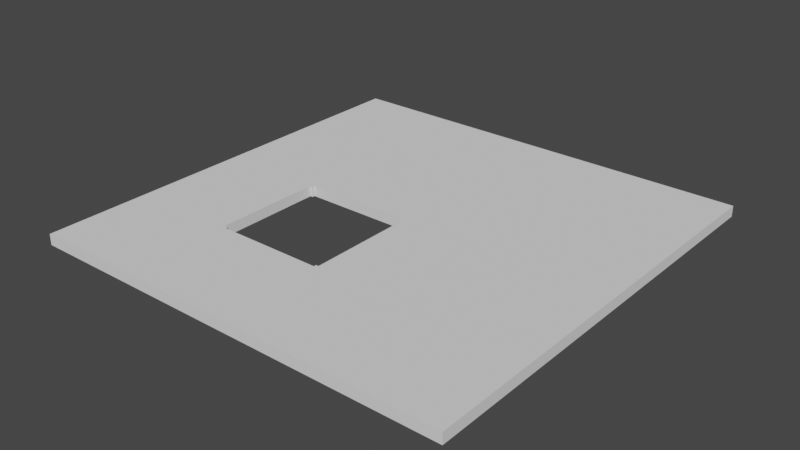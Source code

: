 # Source: stage.blend  (saved by Blender 3.4.6; exported with 4.5.12 LTS)
import bpy
from mathutils import Matrix  # noqa: F401  (used for matrix-valued properties, if any)

bpy.ops.wm.read_factory_settings(use_empty=True)
scene = bpy.context.scene
scene.name = 'Scene'

# ---- world
world_world = bpy.data.worlds.new('World'); scene.world = world_world
world_world.use_nodes = True; world_world.node_tree.nodes.clear()
_N = world_world.node_tree.nodes; _L = world_world.node_tree.links
n0 = _N.new('ShaderNodeOutputWorld'); n0.name = 'World Output'; n0.location = (300, 300)
n1 = _N.new('ShaderNodeBackground'); n1.name = 'Background'; n1.location = (10, 300)
n1.inputs[0].default_value = (0.05088, 0.05088, 0.05088, 1.0)
_L.new(n1.outputs[0], n0.inputs[0])
n0.is_active_output = True
world_world.color = (0.05088, 0.05088, 0.05088)
world_world.use_sun_shadow = False
world_world.sun_shadow_jitter_overblur = 0.0

# ---- meshes
me_stage = bpy.data.meshes.new('stage')
me_stage.from_pydata([(-10.0, -10.0, -1.0), (-10.0, -10.0, 0.0), (-10.0, 30.0, -1.0), (-10.0, 30.0, 0.0), (30.0, -10.0, -1.0), (30.0, -10.0, 0.0), (30.0, 30.0, -1.0), (30.0, 30.0, 0.0), (10.0, 30.0, -1.0), (-4.768e-07, 30.0, -1.0), (4.768e-07, 30.0, 0.0), (10.0, 30.0, 0.0), (4.768e-07, -10.0, -1.0), (10.0, -10.0, -1.0), (10.0, -10.0, 0.0), (-4.768e-07, -10.0, 0.0), (-10.0, 10.25, -1.0), (-10.0, -0.25, -1.0), (-10.0, -0.25, 0.0), (-10.0, 10.25, 0.0), (30.0, -0.25, -1.0), (30.0, 10.25, -1.0), (30.0, 10.25, 0.0), (30.0, -0.25, 0.0), (10.0, 10.25, 0.0), (10.0, -0.25, 0.0), (0.0, 10.25, 0.0), (-2.384e-07, -0.25, 0.0), (0.0, 10.25, -1.0), (2.384e-07, -0.25, -1.0), (10.0, 10.25, -1.0), (10.0, -0.25, -1.0), (-10.0, 10.0, -1.0), (-10.0, 0.0, -1.0), (-10.0, 0.0, 0.0), (-10.0, 10.0, 0.0), (30.0, 0.0, -1.0), (30.0, 10.0, -1.0), (30.0, 10.0, 0.0), (30.0, 0.0, 0.0), (10.0, 10.0, 0.0), (10.0, 0.0, 0.0), (-7.947e-08, 10.0, 0.0), (-1.589e-07, 0.0, 0.0), (7.947e-08, 10.0, -1.0), (1.589e-07, 0.0, -1.0), (10.0, 10.0, -1.0), (10.0, 0.0, -1.0), (-0.25, 30.0, -1.0), (-0.25, -10.0, 0.0), (-0.25, 30.0, 0.0), (-0.25, -10.0, -1.0), (-0.25, 10.25, -1.0), (-0.25, -0.25, -1.0), (-0.25, 10.25, 0.0), (-0.25, -0.25, 0.0), (-0.25, 10.0, 0.0), (-0.25, 0.0, 0.0), (-0.25, 10.0, -1.0), (-0.25, 0.0, -1.0), (10.25, 30.0, 0.0), (10.25, -10.0, -1.0), (10.25, 30.0, -1.0), (10.25, -10.0, 0.0), (10.25, 10.25, 0.0), (10.25, -0.25, 0.0), (10.25, 10.25, -1.0), (10.25, -0.25, -1.0), (10.25, 10.0, -1.0), (10.25, 0.0, -1.0), (10.25, 10.0, 0.0), (10.25, 0.0, 0.0)], [], [(62, 60, 7, 6), (20, 23, 5, 4), (51, 49, 1, 0), (67, 20, 4, 61), (55, 18, 1, 49), (65, 25, 14, 63), (25, 27, 15, 14), (53, 29, 12, 51), (29, 31, 13, 12), (61, 63, 14, 13), (13, 14, 15, 12), (48, 50, 10, 9), (9, 10, 11, 8), (48, 9, 28, 52), (11, 10, 26, 24), (59, 45, 29, 53), (60, 11, 24, 64), (50, 3, 19, 54), (71, 41, 25, 65), (62, 6, 21, 66), (57, 34, 18, 55), (6, 7, 22, 21), (69, 36, 20, 67), (16, 19, 3, 2), (36, 39, 23, 20), (0, 1, 18, 17), (32, 35, 19, 16), (9, 8, 30, 28), (30, 24, 26, 28), (40, 24, 30, 46), (31, 29, 27, 25), (42, 44, 28, 26), (27, 29, 45, 43), (57, 59, 58, 56), (25, 41, 47, 31), (70, 68, 69, 71), (17, 18, 34, 33), (33, 34, 35, 32), (21, 22, 38, 37), (37, 38, 39, 36), (66, 21, 37, 68), (68, 37, 36, 69), (54, 19, 35, 56), (56, 35, 34, 57), (64, 24, 40, 70), (52, 28, 44, 58), (71, 69, 47, 41), (32, 58, 59, 33), (16, 52, 58, 32), (43, 45, 59, 57), (26, 54, 56, 42), (43, 57, 55, 27), (10, 50, 54, 26), (33, 59, 53, 17), (2, 48, 52, 16), (2, 3, 50, 48), (17, 53, 51, 0), (27, 55, 49, 15), (12, 15, 49, 51), (38, 70, 71, 39), (22, 64, 70, 38), (40, 46, 68, 70), (30, 66, 68, 46), (47, 69, 67, 31), (8, 62, 66, 30), (39, 71, 65, 23), (7, 60, 64, 22), (4, 5, 63, 61), (23, 65, 63, 5), (31, 67, 61, 13), (8, 11, 60, 62), (56, 58, 44, 42)])
_k = set([(0, 1), (0, 17), (0, 51), (1, 18), (1, 49), (2, 3), (2, 16), (2, 48), (3, 19), (3, 50), (4, 5), (4, 20), (4, 61), (5, 23), (5, 63), (6, 7), (6, 21), (6, 62), (7, 22), (7, 60), (8, 9), (8, 62), (9, 48), (10, 11), (10, 50), (11, 60), (12, 13), (12, 51), (13, 61), (14, 15), (14, 63), (15, 49), (16, 32), (17, 33), (18, 34), (19, 35), (20, 36), (21, 37), (22, 38), (23, 39), (24, 26), (24, 30), (24, 40), (25, 27), (25, 31), (25, 41), (26, 28), (26, 42), (27, 29), (27, 43), (28, 30), (28, 44), (29, 31), (29, 45), (30, 46), (31, 47), (32, 33), (34, 35), (36, 37), (38, 39), (40, 46), (40, 70), (41, 47), (41, 71), (42, 44), (42, 56), (43, 45), (43, 57), (44, 58), (45, 59), (46, 68), (47, 69), (56, 57), (56, 58), (57, 59), (58, 59), (68, 69), (68, 70), (69, 71), (70, 71)])
me_stage.attributes.new('sharp_edge', 'BOOLEAN', 'EDGE').data.foreach_set('value', [ (min(e.vertices), max(e.vertices)) in _k for e in me_stage.edges])
_uv = me_stage.uv_layers.new(name='UVMap')
_uv.uv.foreach_set('vector', [0.375, 0.4583, 0.625, 0.4583, 0.625, 0.5, 0.375, 0.5, 0.375, 0.6875, 0.625, 0.6875, 0.625, 0.75, 0.375, 0.75, 0.375, 0.9583, 0.625, 0.9583, 0.625, 1.0, 0.375, 1.0, 0.3333, 0.6875, 0.375, 0.6875, 0.375, 0.75, 0.3333, 0.75, 0.8333, 0.6875, 0.875, 0.6875, 0.875, 0.75, 0.8333, 0.75, 0.6667, 0.6875, 0.7083, 0.6875, 0.7083, 0.75, 0.6667, 0.75, 0.7083, 0.6875, 0.7917, 0.6875, 0.7917, 0.75, 0.7083, 0.75, 0.1667, 0.6875, 0.2083, 0.6875, 0.2083, 0.75, 0.1667, 0.75, 0.2083, 0.6875, 0.2917, 0.6875, 0.2917, 0.75, 0.2083, 0.75, 0.375, 0.7917, 0.625, 0.7917, 0.625, 0.8333, 0.375, 0.8333, 0.375, 0.8333, 0.625, 0.8333, 0.625, 0.9167, 0.375, 0.9167, 0.375, 0.2917, 0.625, 0.2917, 0.625, 0.3333, 0.375, 0.3333, 0.375, 0.3333, 0.625, 0.3333, 0.625, 0.4167, 0.375, 0.4167, 0.1667, 0.5, 0.2083, 0.5, 0.2083, 0.625, 0.1667, 0.625, 0.7083, 0.5, 0.7917, 0.5, 0.7917, 0.625, 0.7083, 0.625, 0.1667, 0.6667, 0.2083, 0.6667, 0.2083, 0.6875, 0.1667, 0.6875, 0.6667, 0.5, 0.7083, 0.5, 0.7083, 0.625, 0.6667, 0.625, 0.8333, 0.5, 0.875, 0.5, 0.875, 0.625, 0.8333, 0.625, 0.6667, 0.6667, 0.7083, 0.6667, 0.7083, 0.6875, 0.6667, 0.6875, 0.3333, 0.5, 0.375, 0.5, 0.375, 0.625, 0.3333, 0.625, 0.8333, 0.6667, 0.875, 0.6667, 0.875, 0.6875, 0.8333, 0.6875, 0.375, 0.5, 0.625, 0.5, 0.625, 0.625, 0.375, 0.625, 0.3333, 0.6667, 0.375, 0.6667, 0.375, 0.6875, 0.3333, 0.6875, 0.375, 0.125, 0.625, 0.125, 0.625, 0.25, 0.375, 0.25, 0.375, 0.6667, 0.625, 0.6667, 0.625, 0.6875, 0.375, 0.6875, 0.375, 0.0, 0.625, 0.0, 0.625, 0.0625, 0.375, 0.0625, 0.375, 0.1042, 0.625, 0.1042, 0.625, 0.125, 0.375, 0.125, 0.2083, 0.5, 0.2917, 0.5, 0.2917, 0.625, 0.2083, 0.625, 0.2917, 0.625, 0.7083, 0.625, 0.7917, 0.625, 0.2083, 0.625, 0.7083, 0.6458, 0.7083, 0.625, 0.2917, 0.625, 0.2917, 0.6458, 0.2917, 0.6875, 0.2083, 0.6875, 0.7917, 0.6875, 0.7083, 0.6875, 0.7917, 0.6458, 0.2083, 0.6458, 0.2083, 0.625, 0.7917, 0.625, 0.7917, 0.6875, 0.2083, 0.6875, 0.2083, 0.6667, 0.7917, 0.6667, 0.8333, 0.6667, 0.1667, 0.6667, 0.1667, 0.6458, 0.8333, 0.6458, 0.7083, 0.6875, 0.7083, 0.6667, 0.2917, 0.6667, 0.2917, 0.6875, 0.6667, 0.6458, 0.3333, 0.6458, 0.3333, 0.6667, 0.6667, 0.6667, 0.375, 0.0625, 0.625, 0.0625, 0.625, 0.08333, 0.375, 0.08333, 0.375, 0.08333, 0.625, 0.08333, 0.625, 0.1042, 0.375, 0.1042, 0.375, 0.625, 0.625, 0.625, 0.625, 0.6458, 0.375, 0.6458, 0.375, 0.6458, 0.625, 0.6458, 0.625, 0.6667, 0.375, 0.6667, 0.3333, 0.625, 0.375, 0.625, 0.375, 0.6458, 0.3333, 0.6458, 0.3333, 0.6458, 0.375, 0.6458, 0.375, 0.6667, 0.3333, 0.6667, 0.8333, 0.625, 0.875, 0.625, 0.875, 0.6458, 0.8333, 0.6458, 0.8333, 0.6458, 0.875, 0.6458, 0.875, 0.6667, 0.8333, 0.6667, 0.6667, 0.625, 0.7083, 0.625, 0.7083, 0.6458, 0.6667, 0.6458, 0.1667, 0.625, 0.2083, 0.625, 0.2083, 0.6458, 0.1667, 0.6458, 0.6667, 0.6667, 0.3333, 0.6667, 0.2917, 0.6667, 0.7083, 0.6667, 0.125, 0.6458, 0.1667, 0.6458, 0.1667, 0.6667, 0.125, 0.6667, 0.125, 0.625, 0.1667, 0.625, 0.1667, 0.6458, 0.125, 0.6458, 0.7917, 0.6667, 0.2083, 0.6667, 0.1667, 0.6667, 0.8333, 0.6667, 0.7917, 0.625, 0.8333, 0.625, 0.8333, 0.6458, 0.7917, 0.6458, 0.7917, 0.6667, 0.8333, 0.6667, 0.8333, 0.6875, 0.7917, 0.6875, 0.7917, 0.5, 0.8333, 0.5, 0.8333, 0.625, 0.7917, 0.625, 0.125, 0.6667, 0.1667, 0.6667, 0.1667, 0.6875, 0.125, 0.6875, 0.125, 0.5, 0.1667, 0.5, 0.1667, 0.625, 0.125, 0.625, 0.375, 0.25, 0.625, 0.25, 0.625, 0.2917, 0.375, 0.2917, 0.125, 0.6875, 0.1667, 0.6875, 0.1667, 0.75, 0.125, 0.75, 0.7917, 0.6875, 0.8333, 0.6875, 0.8333, 0.75, 0.7917, 0.75, 0.375, 0.9167, 0.625, 0.9167, 0.625, 0.9583, 0.375, 0.9583, 0.625, 0.6458, 0.6667, 0.6458, 0.6667, 0.6667, 0.625, 0.6667, 0.625, 0.625, 0.6667, 0.625, 0.6667, 0.6458, 0.625, 0.6458, 0.7083, 0.6458, 0.2917, 0.6458, 0.3333, 0.6458, 0.6667, 0.6458, 0.2917, 0.625, 0.3333, 0.625, 0.3333, 0.6458, 0.2917, 0.6458, 0.2917, 0.6667, 0.3333, 0.6667, 0.3333, 0.6875, 0.2917, 0.6875, 0.2917, 0.5, 0.3333, 0.5, 0.3333, 0.625, 0.2917, 0.625, 0.625, 0.6667, 0.6667, 0.6667, 0.6667, 0.6875, 0.625, 0.6875, 0.625, 0.5, 0.6667, 0.5, 0.6667, 0.625, 0.625, 0.625, 0.375, 0.75, 0.625, 0.75, 0.625, 0.7917, 0.375, 0.7917, 0.625, 0.6875, 0.6667, 0.6875, 0.6667, 0.75, 0.625, 0.75, 0.2917, 0.6875, 0.3333, 0.6875, 0.3333, 0.75, 0.2917, 0.75, 0.375, 0.4167, 0.625, 0.4167, 0.625, 0.4583, 0.375, 0.4583, 0.8333, 0.6458, 0.1667, 0.6458, 0.2083, 0.6458, 0.7917, 0.6458])
me_stage.use_remesh_fix_poles = True
me_stage.use_remesh_preserve_attributes = False
me_stage.update()

# ---- objects
ob_stage = bpy.data.objects.new('stage', me_stage)

# ---- transforms, parenting, visibility, modifiers, constraints
ob_stage.location = (0.0, 0.0, 0.0)

# ---- collection membership
scene.collection.objects.link(ob_stage)

# ---- scene / render settings (as saved in the file)
scene.frame_start = 1; scene.frame_end = 250; scene.frame_set(1)
scene.render.engine = 'BLENDER_EEVEE_NEXT'
scene.cycles.use_denoising = False
scene.cycles.samples = 128
scene.cycles.sampling_pattern = 'TABULATED_SOBOL'
scene.cycles.use_adaptive_sampling = False
scene.cycles.use_light_tree = False
scene.view_settings.view_transform = 'Filmic'
bpy.context.view_layer.update()

# ---- added for rendering (the .blend has no active camera and no usable light): camera, sun
cam_auto = bpy.data.cameras.new('AutoCamera')
cam_auto.lens = 50.0
cam_auto.sensor_width = 36.0
cam_auto.clip_end = 1000.0
ob_auto_camera = bpy.data.objects.new('AutoCamera', cam_auto)
scene.collection.objects.link(ob_auto_camera)
ob_auto_camera.location = (62.3468, -52.8161, 41.3774)
ob_auto_camera.rotation_euler = (1.09748, -7.21219e-08, 0.694738)
scene.camera = ob_auto_camera
light_auto_sun = bpy.data.lights.new('AutoSun', 'SUN')
light_auto_sun.energy = 3.0
light_auto_sun.angle = 0.0523599
ob_auto_sun = bpy.data.objects.new('AutoSun', light_auto_sun)
scene.collection.objects.link(ob_auto_sun)
ob_auto_sun.rotation_euler = (0.872665, 0.174533, 0.523599)
bpy.context.view_layer.update()
